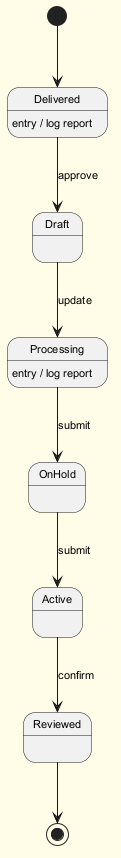

The diagram above was rendered by PlantUML. Its source (embedded in the PNG):
@startuml
skinparam backgroundColor #FFFDE7
skinparam classBackgroundColor #FFF9C4
skinparam classBorderColor #F57F17
skinparam defaultFontSize 11
[*] --> Delivered
Delivered --> Draft : approve
Delivered : entry / log report
Draft --> Processing : update
Processing --> OnHold : submit
Processing : entry / log report
OnHold --> Active : submit
Active --> Reviewed : confirm
Reviewed --> [*]
@enduml